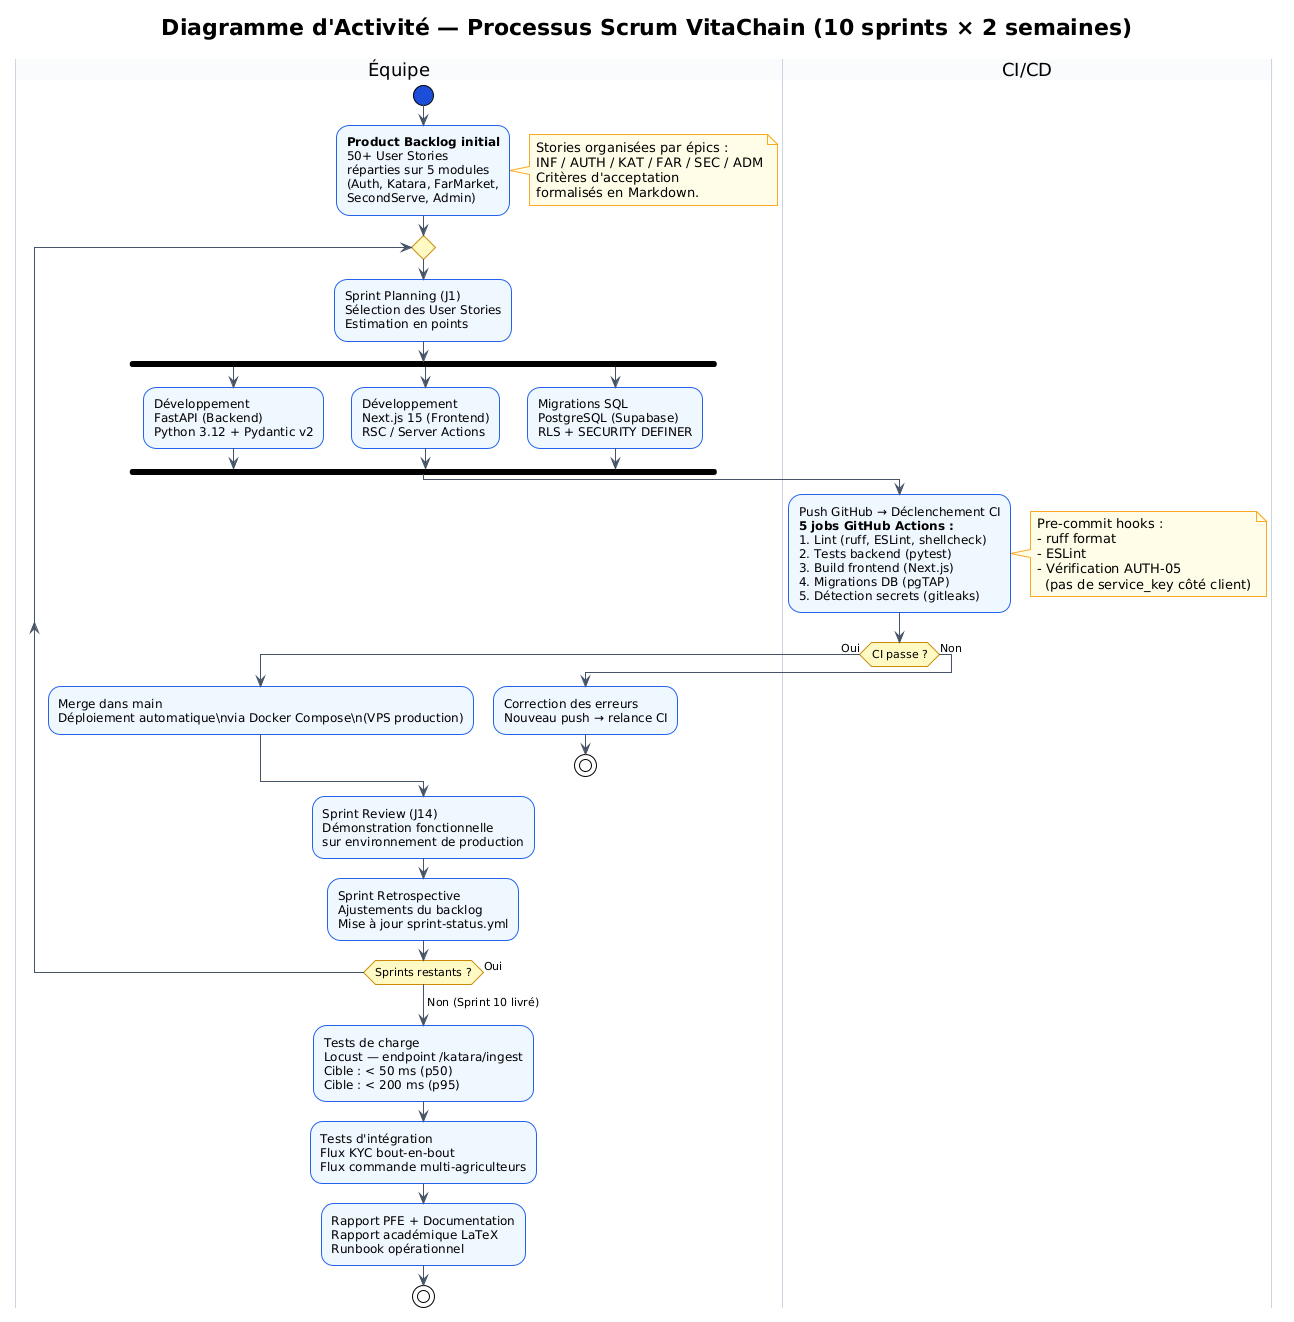

The diagram above was rendered by PlantUML. Its source (embedded in the PNG):
@startuml
!theme plain
skinparam activity {
  BackgroundColor #EFF6FF
  BorderColor     #2563EB
  ArrowColor      #475569
  StartColor      #1D4ED8
  EndColor        #1D4ED8
  DiamondBackgroundColor #FEF9C3
  DiamondBorderColor     #CA8A04
}
skinparam note {
  BackgroundColor #FFFDE7
  BorderColor     #F9A825
}
skinparam swimlane {
  BorderColor #CBD5E1
  TitleBackgroundColor #F8FAFC
}
skinparam ArrowColor #475569

title Diagramme d'Activité — Processus Scrum VitaChain (10 sprints × 2 semaines)

|Équipe|
start

:**Product Backlog initial**
50+ User Stories
réparties sur 5 modules
(Auth, Katara, FarMarket,
SecondServe, Admin);

note right
  Stories organisées par épics :
  INF / AUTH / KAT / FAR / SEC / ADM
  Critères d'acceptation
  formalisés en Markdown.
end note

repeat

  |Équipe|
  :Sprint Planning (J1)
  Sélection des User Stories
  Estimation en points;

  |Équipe|
  fork
    :Développement\nFastAPI (Backend)\nPython 3.12 + Pydantic v2;
  fork again
    :Développement\nNext.js 15 (Frontend)\nRSC / Server Actions;
  fork again
    :Migrations SQL\nPostgreSQL (Supabase)\nRLS + SECURITY DEFINER;
  end fork

  |CI/CD|
  :Push GitHub → Déclenchement CI
  **5 jobs GitHub Actions :**
  1. Lint (ruff, ESLint, shellcheck)
  2. Tests backend (pytest)
  3. Build frontend (Next.js)
  4. Migrations DB (pgTAP)
  5. Détection secrets (gitleaks);

  note right
    Pre-commit hooks :
    - ruff format
    - ESLint
    - Vérification AUTH-05
      (pas de service_key côté client)
  end note

  if (CI passe ?) then (Oui)
    |Équipe|
    :Merge dans main
    Déploiement automatique\nvia Docker Compose\n(VPS production);
  else (Non)
    |Équipe|
    :Correction des erreurs
    Nouveau push → relance CI;
    stop
  endif

  |Équipe|
  :Sprint Review (J14)
  Démonstration fonctionnelle
  sur environnement de production;

  :Sprint Retrospective
  Ajustements du backlog
  Mise à jour sprint-status.yml;

repeat while (Sprints restants ?) is (Oui)
->Non (Sprint 10 livré);

|Équipe|
:Tests de charge
Locust — endpoint /katara/ingest
Cible : < 50 ms (p50)
Cible : < 200 ms (p95);

:Tests d'intégration
Flux KYC bout-en-bout
Flux commande multi-agriculteurs;

:Rapport PFE + Documentation
Rapport académique LaTeX
Runbook opérationnel;

stop
@enduml